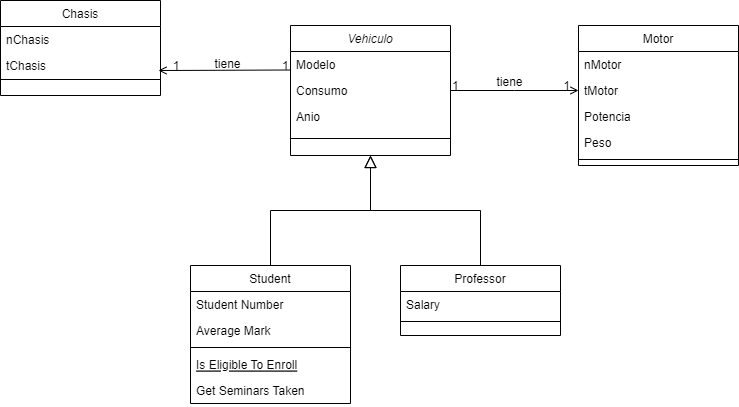

The diagram above was exported from draw.io. Its source (the exported page's mxGraphModel, read from the mxfile embedded in the PNG):
<mxGraphModel dx="1781" dy="600" grid="1" gridSize="10" guides="1" tooltips="1" connect="1" arrows="1" fold="1" page="1" pageScale="1" pageWidth="827" pageHeight="1169" math="0" shadow="0">
  <root>
    <mxCell id="WIyWlLk6GJQsqaUBKTNV-0" />
    <mxCell id="WIyWlLk6GJQsqaUBKTNV-1" parent="WIyWlLk6GJQsqaUBKTNV-0" />
    <mxCell id="zkfFHV4jXpPFQw0GAbJ--0" value="Vehiculo" style="swimlane;fontStyle=2;align=center;verticalAlign=top;childLayout=stackLayout;horizontal=1;startSize=26;horizontalStack=0;resizeParent=1;resizeLast=0;collapsible=1;marginBottom=0;rounded=0;shadow=0;strokeWidth=1;" parent="WIyWlLk6GJQsqaUBKTNV-1" vertex="1">
      <mxGeometry x="220" y="120" width="160" height="130" as="geometry">
        <mxRectangle x="230" y="140" width="160" height="26" as="alternateBounds" />
      </mxGeometry>
    </mxCell>
    <mxCell id="zkfFHV4jXpPFQw0GAbJ--1" value="Modelo" style="text;align=left;verticalAlign=top;spacingLeft=4;spacingRight=4;overflow=hidden;rotatable=0;points=[[0,0.5],[1,0.5]];portConstraint=eastwest;" parent="zkfFHV4jXpPFQw0GAbJ--0" vertex="1">
      <mxGeometry y="26" width="160" height="26" as="geometry" />
    </mxCell>
    <mxCell id="zkfFHV4jXpPFQw0GAbJ--2" value="Consumo" style="text;align=left;verticalAlign=top;spacingLeft=4;spacingRight=4;overflow=hidden;rotatable=0;points=[[0,0.5],[1,0.5]];portConstraint=eastwest;rounded=0;shadow=0;html=0;" parent="zkfFHV4jXpPFQw0GAbJ--0" vertex="1">
      <mxGeometry y="52" width="160" height="26" as="geometry" />
    </mxCell>
    <mxCell id="4mYg7VdSYpVGWbxj4Vm7-0" value="Anio" style="text;align=left;verticalAlign=top;spacingLeft=4;spacingRight=4;overflow=hidden;rotatable=0;points=[[0,0.5],[1,0.5]];portConstraint=eastwest;rounded=0;shadow=0;html=0;" parent="zkfFHV4jXpPFQw0GAbJ--0" vertex="1">
      <mxGeometry y="78" width="160" height="26" as="geometry" />
    </mxCell>
    <mxCell id="zkfFHV4jXpPFQw0GAbJ--4" value="" style="line;html=1;strokeWidth=1;align=left;verticalAlign=middle;spacingTop=-1;spacingLeft=3;spacingRight=3;rotatable=0;labelPosition=right;points=[];portConstraint=eastwest;" parent="zkfFHV4jXpPFQw0GAbJ--0" vertex="1">
      <mxGeometry y="104" width="160" height="18" as="geometry" />
    </mxCell>
    <mxCell id="zkfFHV4jXpPFQw0GAbJ--6" value="Student" style="swimlane;fontStyle=0;align=center;verticalAlign=top;childLayout=stackLayout;horizontal=1;startSize=26;horizontalStack=0;resizeParent=1;resizeLast=0;collapsible=1;marginBottom=0;rounded=0;shadow=0;strokeWidth=1;" parent="WIyWlLk6GJQsqaUBKTNV-1" vertex="1">
      <mxGeometry x="120" y="360" width="160" height="138" as="geometry">
        <mxRectangle x="130" y="380" width="160" height="26" as="alternateBounds" />
      </mxGeometry>
    </mxCell>
    <mxCell id="zkfFHV4jXpPFQw0GAbJ--7" value="Student Number" style="text;align=left;verticalAlign=top;spacingLeft=4;spacingRight=4;overflow=hidden;rotatable=0;points=[[0,0.5],[1,0.5]];portConstraint=eastwest;" parent="zkfFHV4jXpPFQw0GAbJ--6" vertex="1">
      <mxGeometry y="26" width="160" height="26" as="geometry" />
    </mxCell>
    <mxCell id="zkfFHV4jXpPFQw0GAbJ--8" value="Average Mark" style="text;align=left;verticalAlign=top;spacingLeft=4;spacingRight=4;overflow=hidden;rotatable=0;points=[[0,0.5],[1,0.5]];portConstraint=eastwest;rounded=0;shadow=0;html=0;" parent="zkfFHV4jXpPFQw0GAbJ--6" vertex="1">
      <mxGeometry y="52" width="160" height="26" as="geometry" />
    </mxCell>
    <mxCell id="zkfFHV4jXpPFQw0GAbJ--9" value="" style="line;html=1;strokeWidth=1;align=left;verticalAlign=middle;spacingTop=-1;spacingLeft=3;spacingRight=3;rotatable=0;labelPosition=right;points=[];portConstraint=eastwest;" parent="zkfFHV4jXpPFQw0GAbJ--6" vertex="1">
      <mxGeometry y="78" width="160" height="8" as="geometry" />
    </mxCell>
    <mxCell id="zkfFHV4jXpPFQw0GAbJ--10" value="Is Eligible To Enroll" style="text;align=left;verticalAlign=top;spacingLeft=4;spacingRight=4;overflow=hidden;rotatable=0;points=[[0,0.5],[1,0.5]];portConstraint=eastwest;fontStyle=4" parent="zkfFHV4jXpPFQw0GAbJ--6" vertex="1">
      <mxGeometry y="86" width="160" height="26" as="geometry" />
    </mxCell>
    <mxCell id="zkfFHV4jXpPFQw0GAbJ--11" value="Get Seminars Taken" style="text;align=left;verticalAlign=top;spacingLeft=4;spacingRight=4;overflow=hidden;rotatable=0;points=[[0,0.5],[1,0.5]];portConstraint=eastwest;" parent="zkfFHV4jXpPFQw0GAbJ--6" vertex="1">
      <mxGeometry y="112" width="160" height="26" as="geometry" />
    </mxCell>
    <mxCell id="zkfFHV4jXpPFQw0GAbJ--12" value="" style="endArrow=block;endSize=10;endFill=0;shadow=0;strokeWidth=1;rounded=0;curved=0;edgeStyle=elbowEdgeStyle;elbow=vertical;" parent="WIyWlLk6GJQsqaUBKTNV-1" source="zkfFHV4jXpPFQw0GAbJ--6" target="zkfFHV4jXpPFQw0GAbJ--0" edge="1">
      <mxGeometry width="160" relative="1" as="geometry">
        <mxPoint x="200" y="203" as="sourcePoint" />
        <mxPoint x="200" y="203" as="targetPoint" />
      </mxGeometry>
    </mxCell>
    <mxCell id="zkfFHV4jXpPFQw0GAbJ--13" value="Professor" style="swimlane;fontStyle=0;align=center;verticalAlign=top;childLayout=stackLayout;horizontal=1;startSize=26;horizontalStack=0;resizeParent=1;resizeLast=0;collapsible=1;marginBottom=0;rounded=0;shadow=0;strokeWidth=1;" parent="WIyWlLk6GJQsqaUBKTNV-1" vertex="1">
      <mxGeometry x="330" y="360" width="160" height="70" as="geometry">
        <mxRectangle x="340" y="380" width="170" height="26" as="alternateBounds" />
      </mxGeometry>
    </mxCell>
    <mxCell id="zkfFHV4jXpPFQw0GAbJ--14" value="Salary" style="text;align=left;verticalAlign=top;spacingLeft=4;spacingRight=4;overflow=hidden;rotatable=0;points=[[0,0.5],[1,0.5]];portConstraint=eastwest;" parent="zkfFHV4jXpPFQw0GAbJ--13" vertex="1">
      <mxGeometry y="26" width="160" height="26" as="geometry" />
    </mxCell>
    <mxCell id="zkfFHV4jXpPFQw0GAbJ--15" value="" style="line;html=1;strokeWidth=1;align=left;verticalAlign=middle;spacingTop=-1;spacingLeft=3;spacingRight=3;rotatable=0;labelPosition=right;points=[];portConstraint=eastwest;" parent="zkfFHV4jXpPFQw0GAbJ--13" vertex="1">
      <mxGeometry y="52" width="160" height="8" as="geometry" />
    </mxCell>
    <mxCell id="zkfFHV4jXpPFQw0GAbJ--16" value="" style="endArrow=block;endSize=10;endFill=0;shadow=0;strokeWidth=1;rounded=0;curved=0;edgeStyle=elbowEdgeStyle;elbow=vertical;" parent="WIyWlLk6GJQsqaUBKTNV-1" source="zkfFHV4jXpPFQw0GAbJ--13" target="zkfFHV4jXpPFQw0GAbJ--0" edge="1">
      <mxGeometry width="160" relative="1" as="geometry">
        <mxPoint x="210" y="373" as="sourcePoint" />
        <mxPoint x="310" y="271" as="targetPoint" />
      </mxGeometry>
    </mxCell>
    <mxCell id="zkfFHV4jXpPFQw0GAbJ--17" value="Motor" style="swimlane;fontStyle=0;align=center;verticalAlign=top;childLayout=stackLayout;horizontal=1;startSize=26;horizontalStack=0;resizeParent=1;resizeLast=0;collapsible=1;marginBottom=0;rounded=0;shadow=0;strokeWidth=1;" parent="WIyWlLk6GJQsqaUBKTNV-1" vertex="1">
      <mxGeometry x="508" y="120" width="160" height="140" as="geometry">
        <mxRectangle x="550" y="140" width="160" height="26" as="alternateBounds" />
      </mxGeometry>
    </mxCell>
    <mxCell id="zkfFHV4jXpPFQw0GAbJ--18" value="nMotor" style="text;align=left;verticalAlign=top;spacingLeft=4;spacingRight=4;overflow=hidden;rotatable=0;points=[[0,0.5],[1,0.5]];portConstraint=eastwest;" parent="zkfFHV4jXpPFQw0GAbJ--17" vertex="1">
      <mxGeometry y="26" width="160" height="26" as="geometry" />
    </mxCell>
    <mxCell id="zkfFHV4jXpPFQw0GAbJ--19" value="tMotor" style="text;align=left;verticalAlign=top;spacingLeft=4;spacingRight=4;overflow=hidden;rotatable=0;points=[[0,0.5],[1,0.5]];portConstraint=eastwest;rounded=0;shadow=0;html=0;" parent="zkfFHV4jXpPFQw0GAbJ--17" vertex="1">
      <mxGeometry y="52" width="160" height="26" as="geometry" />
    </mxCell>
    <mxCell id="zkfFHV4jXpPFQw0GAbJ--20" value="Potencia" style="text;align=left;verticalAlign=top;spacingLeft=4;spacingRight=4;overflow=hidden;rotatable=0;points=[[0,0.5],[1,0.5]];portConstraint=eastwest;rounded=0;shadow=0;html=0;" parent="zkfFHV4jXpPFQw0GAbJ--17" vertex="1">
      <mxGeometry y="78" width="160" height="26" as="geometry" />
    </mxCell>
    <mxCell id="zkfFHV4jXpPFQw0GAbJ--21" value="Peso" style="text;align=left;verticalAlign=top;spacingLeft=4;spacingRight=4;overflow=hidden;rotatable=0;points=[[0,0.5],[1,0.5]];portConstraint=eastwest;rounded=0;shadow=0;html=0;" parent="zkfFHV4jXpPFQw0GAbJ--17" vertex="1">
      <mxGeometry y="104" width="160" height="26" as="geometry" />
    </mxCell>
    <mxCell id="zkfFHV4jXpPFQw0GAbJ--23" value="" style="line;html=1;strokeWidth=1;align=left;verticalAlign=middle;spacingTop=-1;spacingLeft=3;spacingRight=3;rotatable=0;labelPosition=right;points=[];portConstraint=eastwest;" parent="zkfFHV4jXpPFQw0GAbJ--17" vertex="1">
      <mxGeometry y="130" width="160" height="8" as="geometry" />
    </mxCell>
    <mxCell id="zkfFHV4jXpPFQw0GAbJ--26" value="" style="endArrow=open;shadow=0;strokeWidth=1;rounded=0;curved=0;endFill=1;edgeStyle=elbowEdgeStyle;elbow=vertical;" parent="WIyWlLk6GJQsqaUBKTNV-1" source="zkfFHV4jXpPFQw0GAbJ--0" target="zkfFHV4jXpPFQw0GAbJ--17" edge="1">
      <mxGeometry x="0.5" y="41" relative="1" as="geometry">
        <mxPoint x="380" y="192" as="sourcePoint" />
        <mxPoint x="540" y="192" as="targetPoint" />
        <mxPoint x="-40" y="32" as="offset" />
      </mxGeometry>
    </mxCell>
    <mxCell id="zkfFHV4jXpPFQw0GAbJ--27" value="1" style="resizable=0;align=left;verticalAlign=bottom;labelBackgroundColor=none;fontSize=12;" parent="zkfFHV4jXpPFQw0GAbJ--26" connectable="0" vertex="1">
      <mxGeometry x="-1" relative="1" as="geometry">
        <mxPoint y="4" as="offset" />
      </mxGeometry>
    </mxCell>
    <mxCell id="zkfFHV4jXpPFQw0GAbJ--28" value="1" style="resizable=0;align=right;verticalAlign=bottom;labelBackgroundColor=none;fontSize=12;" parent="zkfFHV4jXpPFQw0GAbJ--26" connectable="0" vertex="1">
      <mxGeometry x="1" relative="1" as="geometry">
        <mxPoint x="-7" y="4" as="offset" />
      </mxGeometry>
    </mxCell>
    <mxCell id="zkfFHV4jXpPFQw0GAbJ--29" value="tiene" style="text;html=1;resizable=0;points=[];;align=center;verticalAlign=middle;labelBackgroundColor=none;rounded=0;shadow=0;strokeWidth=1;fontSize=12;" parent="zkfFHV4jXpPFQw0GAbJ--26" vertex="1" connectable="0">
      <mxGeometry x="0.5" y="49" relative="1" as="geometry">
        <mxPoint x="-38" y="40" as="offset" />
      </mxGeometry>
    </mxCell>
    <mxCell id="pTAB3QJx3OWFkw06xnsr-11" value="" style="endArrow=open;shadow=0;strokeWidth=1;rounded=0;curved=0;endFill=1;edgeStyle=elbowEdgeStyle;elbow=vertical;" parent="WIyWlLk6GJQsqaUBKTNV-1" edge="1">
      <mxGeometry x="0.5" y="41" relative="1" as="geometry">
        <mxPoint x="220" y="164.5" as="sourcePoint" />
        <mxPoint x="88" y="165" as="targetPoint" />
        <mxPoint x="-40" y="32" as="offset" />
      </mxGeometry>
    </mxCell>
    <mxCell id="pTAB3QJx3OWFkw06xnsr-12" value="1" style="resizable=0;align=left;verticalAlign=bottom;labelBackgroundColor=none;fontSize=12;" parent="pTAB3QJx3OWFkw06xnsr-11" connectable="0" vertex="1">
      <mxGeometry x="-1" relative="1" as="geometry">
        <mxPoint x="-10" y="4" as="offset" />
      </mxGeometry>
    </mxCell>
    <mxCell id="pTAB3QJx3OWFkw06xnsr-13" value="1" style="resizable=0;align=right;verticalAlign=bottom;labelBackgroundColor=none;fontSize=12;" parent="pTAB3QJx3OWFkw06xnsr-11" connectable="0" vertex="1">
      <mxGeometry x="1" relative="1" as="geometry">
        <mxPoint x="23" y="4" as="offset" />
      </mxGeometry>
    </mxCell>
    <mxCell id="pTAB3QJx3OWFkw06xnsr-15" value="tiene" style="text;html=1;resizable=0;points=[];;align=center;verticalAlign=middle;labelBackgroundColor=none;rounded=0;shadow=0;strokeWidth=1;fontSize=12;" parent="WIyWlLk6GJQsqaUBKTNV-1" vertex="1" connectable="0">
      <mxGeometry x="448" y="170" as="geometry">
        <mxPoint x="-292" y="-12" as="offset" />
      </mxGeometry>
    </mxCell>
    <mxCell id="pTAB3QJx3OWFkw06xnsr-16" value="Chasis" style="swimlane;fontStyle=0;align=center;verticalAlign=top;childLayout=stackLayout;horizontal=1;startSize=26;horizontalStack=0;resizeParent=1;resizeLast=0;collapsible=1;marginBottom=0;rounded=0;shadow=0;strokeWidth=1;" parent="WIyWlLk6GJQsqaUBKTNV-1" vertex="1">
      <mxGeometry x="-70" y="95" width="160" height="95" as="geometry">
        <mxRectangle x="550" y="140" width="160" height="26" as="alternateBounds" />
      </mxGeometry>
    </mxCell>
    <mxCell id="pTAB3QJx3OWFkw06xnsr-17" value="nChasis" style="text;align=left;verticalAlign=top;spacingLeft=4;spacingRight=4;overflow=hidden;rotatable=0;points=[[0,0.5],[1,0.5]];portConstraint=eastwest;" parent="pTAB3QJx3OWFkw06xnsr-16" vertex="1">
      <mxGeometry y="26" width="160" height="26" as="geometry" />
    </mxCell>
    <mxCell id="pTAB3QJx3OWFkw06xnsr-18" value="tChasis" style="text;align=left;verticalAlign=top;spacingLeft=4;spacingRight=4;overflow=hidden;rotatable=0;points=[[0,0.5],[1,0.5]];portConstraint=eastwest;rounded=0;shadow=0;html=0;" parent="pTAB3QJx3OWFkw06xnsr-16" vertex="1">
      <mxGeometry y="52" width="160" height="26" as="geometry" />
    </mxCell>
    <mxCell id="pTAB3QJx3OWFkw06xnsr-21" value="" style="line;html=1;strokeWidth=1;align=left;verticalAlign=middle;spacingTop=-1;spacingLeft=3;spacingRight=3;rotatable=0;labelPosition=right;points=[];portConstraint=eastwest;" parent="pTAB3QJx3OWFkw06xnsr-16" vertex="1">
      <mxGeometry y="78" width="160" height="2" as="geometry" />
    </mxCell>
  </root>
</mxGraphModel>